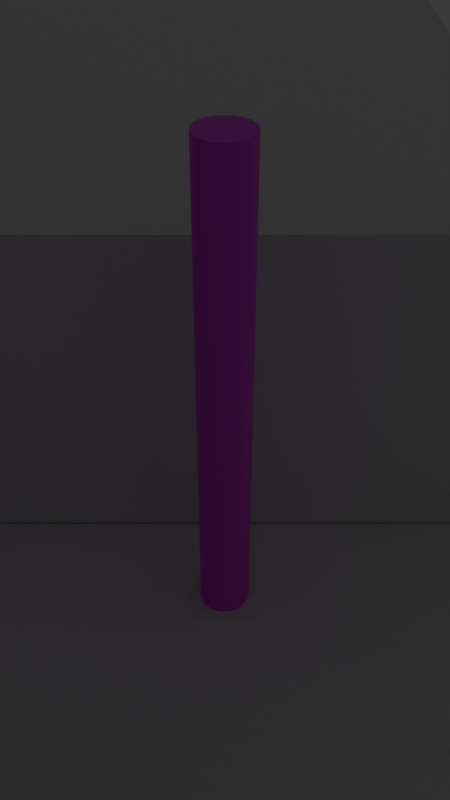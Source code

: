 # Source: pillars_scene.blend  (saved by Blender 4.2.66; exported with 4.5.12 LTS)
import bpy
from mathutils import Matrix  # noqa: F401  (used for matrix-valued properties, if any)

bpy.ops.wm.read_factory_settings(use_empty=True)
scene = bpy.context.scene
scene.name = 'Scene'

# ---- images (referenced by path relative to the original .blend; pixels are not part of the script)
import os
ASSET_DIR = os.environ.get("B2B_ASSET_DIR", "")  # directory of the original .blend (textures are referenced by path, not embedded)
HERE = os.path.dirname(os.path.abspath(__file__))  # packed textures are extracted next to this script under _unpacked/

def load_image(name, relpath, width, height, colorspace="sRGB"):
    """Load a texture the original file referenced (path relative to the .blend, or extracted next to this script)."""
    p = next((c for c in (os.path.join(HERE, relpath), os.path.join(ASSET_DIR, relpath)) if relpath and os.path.exists(c)), "")
    if p:
        img = bpy.data.images.load(p, check_existing=True)
        img.name = name
    else:  # same state as the original file: an image datablock whose file is absent (Cycles renders it pink)
        img = bpy.data.images.new(name, width, height)
        img.source = "FILE"
        img.filepath = "//" + (relpath or name)
    img.colorspace_settings.name = colorspace
    return img
img_chess_board_texture_png_001 = load_image('chess-board-texture.png.001', 'textures/chess-board-texture.png', 1024, 1024, 'sRGB')

# ---- materials (node trees are filled in below, after node groups)
mat_material = bpy.data.materials.new('Material')

# ---- material node trees
mat_material.use_nodes = True; mat_material.node_tree.nodes.clear()
_N = mat_material.node_tree.nodes; _L = mat_material.node_tree.links
n0 = _N.new('ShaderNodeBsdfPrincipled'); n0.name = 'Principled BSDF'; n0.location = (10, 300)
n1 = _N.new('ShaderNodeOutputMaterial'); n1.name = 'Material Output'; n1.location = (300, 300)
n2 = _N.new('ShaderNodeTexImage'); n2.name = 'Image Texture'; n2.location = (-280, 260)
n2.image = img_chess_board_texture_png_001
_L.new(n0.outputs[0], n1.inputs[0])
_L.new(n2.outputs[0], n0.inputs[0])
n1.is_active_output = True

# ---- world
world_world = bpy.data.worlds.new('World'); scene.world = world_world
world_world.use_nodes = True; world_world.node_tree.nodes.clear()
_N = world_world.node_tree.nodes; _L = world_world.node_tree.links
n0 = _N.new('ShaderNodeOutputWorld'); n0.name = 'World Output'; n0.location = (300, 300)
n1 = _N.new('ShaderNodeBackground'); n1.name = 'Background'; n1.location = (10, 300)
n1.inputs[0].default_value = (0.05088, 0.05088, 0.05088, 1.0)
_L.new(n1.outputs[0], n0.inputs[0])
n0.is_active_output = True
world_world.color = (0.05088, 0.05088, 0.05088)
world_world.sun_shadow_jitter_overblur = 0.0

# ---- cameras
cam_camera_001 = bpy.data.cameras.new('Camera.001')
cam_camera_001.lens = 40.0

# ---- lights
light_sun = bpy.data.lights.new('Sun', 'SUN')
light_sun.energy = 0.001

# ---- meshes
me_cylinder_003 = bpy.data.meshes.new('Cylinder.003')
me_cylinder_003.from_pydata([(0.0, 0.4, -4.0), (0.0, 0.4, 4.0), (0.03921, 0.3981, -4.0), (0.03921, 0.3981, 4.0), (0.07804, 0.3923, -4.0), (0.07804, 0.3923, 4.0), (0.1161, 0.3828, -4.0), (0.1161, 0.3828, 4.0), (0.1531, 0.3696, -4.0), (0.1531, 0.3696, 4.0), (0.1886, 0.3528, -4.0), (0.1886, 0.3528, 4.0), (0.2222, 0.3326, -4.0), (0.2222, 0.3326, 4.0), (0.2538, 0.3092, -4.0), (0.2538, 0.3092, 4.0), (0.2828, 0.2828, -4.0), (0.2828, 0.2828, 4.0), (0.3092, 0.2538, -4.0), (0.3092, 0.2538, 4.0), (0.3326, 0.2222, -4.0), (0.3326, 0.2222, 4.0), (0.3528, 0.1886, -4.0), (0.3528, 0.1886, 4.0), (0.3696, 0.1531, -4.0), (0.3696, 0.1531, 4.0), (0.3828, 0.1161, -4.0), (0.3828, 0.1161, 4.0), (0.3923, 0.07804, -4.0), (0.3923, 0.07804, 4.0), (0.3981, 0.03921, -4.0), (0.3981, 0.03921, 4.0), (0.4, 0.0, -4.0), (0.4, 0.0, 4.0), (0.3981, -0.03921, -4.0), (0.3981, -0.03921, 4.0), (0.3923, -0.07804, -4.0), (0.3923, -0.07804, 4.0), (0.3828, -0.1161, -4.0), (0.3828, -0.1161, 4.0), (0.3696, -0.1531, -4.0), (0.3696, -0.1531, 4.0), (0.3528, -0.1886, -4.0), (0.3528, -0.1886, 4.0), (0.3326, -0.2222, -4.0), (0.3326, -0.2222, 4.0), (0.3092, -0.2538, -4.0), (0.3092, -0.2538, 4.0), (0.2828, -0.2828, -4.0), (0.2828, -0.2828, 4.0), (0.2538, -0.3092, -4.0), (0.2538, -0.3092, 4.0), (0.2222, -0.3326, -4.0), (0.2222, -0.3326, 4.0), (0.1886, -0.3528, -4.0), (0.1886, -0.3528, 4.0), (0.1531, -0.3696, -4.0), (0.1531, -0.3696, 4.0), (0.1161, -0.3828, -4.0), (0.1161, -0.3828, 4.0), (0.07804, -0.3923, -4.0), (0.07804, -0.3923, 4.0), (0.03921, -0.3981, -4.0), (0.03921, -0.3981, 4.0), (0.0, -0.4, -4.0), (0.0, -0.4, 4.0), (-0.03921, -0.3981, -4.0), (-0.03921, -0.3981, 4.0), (-0.07804, -0.3923, -4.0), (-0.07804, -0.3923, 4.0), (-0.1161, -0.3828, -4.0), (-0.1161, -0.3828, 4.0), (-0.1531, -0.3696, -4.0), (-0.1531, -0.3696, 4.0), (-0.1886, -0.3528, -4.0), (-0.1886, -0.3528, 4.0), (-0.2222, -0.3326, -4.0), (-0.2222, -0.3326, 4.0), (-0.2538, -0.3092, -4.0), (-0.2538, -0.3092, 4.0), (-0.2828, -0.2828, -4.0), (-0.2828, -0.2828, 4.0), (-0.3092, -0.2538, -4.0), (-0.3092, -0.2538, 4.0), (-0.3326, -0.2222, -4.0), (-0.3326, -0.2222, 4.0), (-0.3528, -0.1886, -4.0), (-0.3528, -0.1886, 4.0), (-0.3696, -0.1531, -4.0), (-0.3696, -0.1531, 4.0), (-0.3828, -0.1161, -4.0), (-0.3828, -0.1161, 4.0), (-0.3923, -0.07804, -4.0), (-0.3923, -0.07804, 4.0), (-0.3981, -0.03921, -4.0), (-0.3981, -0.03921, 4.0), (-0.4, 0.0, -4.0), (-0.4, 0.0, 4.0), (-0.3981, 0.03921, -4.0), (-0.3981, 0.03921, 4.0), (-0.3923, 0.07804, -4.0), (-0.3923, 0.07804, 4.0), (-0.3828, 0.1161, -4.0), (-0.3828, 0.1161, 4.0), (-0.3696, 0.1531, -4.0), (-0.3696, 0.1531, 4.0), (-0.3528, 0.1886, -4.0), (-0.3528, 0.1886, 4.0), (-0.3326, 0.2222, -4.0), (-0.3326, 0.2222, 4.0), (-0.3092, 0.2538, -4.0), (-0.3092, 0.2538, 4.0), (-0.2828, 0.2828, -4.0), (-0.2828, 0.2828, 4.0), (-0.2538, 0.3092, -4.0), (-0.2538, 0.3092, 4.0), (-0.2222, 0.3326, -4.0), (-0.2222, 0.3326, 4.0), (-0.1886, 0.3528, -4.0), (-0.1886, 0.3528, 4.0), (-0.1531, 0.3696, -4.0), (-0.1531, 0.3696, 4.0), (-0.1161, 0.3828, -4.0), (-0.1161, 0.3828, 4.0), (-0.07804, 0.3923, -4.0), (-0.07804, 0.3923, 4.0), (-0.03921, 0.3981, -4.0), (-0.03921, 0.3981, 4.0)], [], [(0, 1, 3, 2), (2, 3, 5, 4), (4, 5, 7, 6), (6, 7, 9, 8), (8, 9, 11, 10), (10, 11, 13, 12), (12, 13, 15, 14), (14, 15, 17, 16), (16, 17, 19, 18), (18, 19, 21, 20), (20, 21, 23, 22), (22, 23, 25, 24), (24, 25, 27, 26), (26, 27, 29, 28), (28, 29, 31, 30), (30, 31, 33, 32), (32, 33, 35, 34), (34, 35, 37, 36), (36, 37, 39, 38), (38, 39, 41, 40), (40, 41, 43, 42), (42, 43, 45, 44), (44, 45, 47, 46), (46, 47, 49, 48), (48, 49, 51, 50), (50, 51, 53, 52), (52, 53, 55, 54), (54, 55, 57, 56), (56, 57, 59, 58), (58, 59, 61, 60), (60, 61, 63, 62), (62, 63, 65, 64), (64, 65, 67, 66), (66, 67, 69, 68), (68, 69, 71, 70), (70, 71, 73, 72), (72, 73, 75, 74), (74, 75, 77, 76), (76, 77, 79, 78), (78, 79, 81, 80), (80, 81, 83, 82), (82, 83, 85, 84), (84, 85, 87, 86), (86, 87, 89, 88), (88, 89, 91, 90), (90, 91, 93, 92), (92, 93, 95, 94), (94, 95, 97, 96), (96, 97, 99, 98), (98, 99, 101, 100), (100, 101, 103, 102), (102, 103, 105, 104), (104, 105, 107, 106), (106, 107, 109, 108), (108, 109, 111, 110), (110, 111, 113, 112), (112, 113, 115, 114), (114, 115, 117, 116), (116, 117, 119, 118), (118, 119, 121, 120), (120, 121, 123, 122), (122, 123, 125, 124), (3, 1, 127, 125, 123, 121, 119, 117, 115, 113, 111, 109, 107, 105, 103, 101, 99, 97, 95, 93, 91, 89, 87, 85, 83, 81, 79, 77, 75, 73, 71, 69, 67, 65, 63, 61, 59, 57, 55, 53, 51, 49, 47, 45, 43, 41, 39, 37, 35, 33, 31, 29, 27, 25, 23, 21, 19, 17, 15, 13, 11, 9, 7, 5), (124, 125, 127, 126), (126, 127, 1, 0), (0, 2, 4, 6, 8, 10, 12, 14, 16, 18, 20, 22, 24, 26, 28, 30, 32, 34, 36, 38, 40, 42, 44, 46, 48, 50, 52, 54, 56, 58, 60, 62, 64, 66, 68, 70, 72, 74, 76, 78, 80, 82, 84, 86, 88, 90, 92, 94, 96, 98, 100, 102, 104, 106, 108, 110, 112, 114, 116, 118, 120, 122, 124, 126)])
_uv = me_cylinder_003.uv_layers.new(name='UVMap')
_uv.uv.foreach_set('vector', [0.3913, 2.193, 0.3913, -1.105, 0.4086, -1.105, 0.4086, 2.193, 0.4086, 2.193, 0.4086, -1.105, 0.4259, -1.105, 0.4259, 2.193, 0.4259, 2.193, 0.4259, -1.105, 0.443, -1.105, 0.443, 2.193, 0.443, 2.193, 0.443, -1.105, 0.4596, -1.105, 0.4596, 2.193, 0.4596, 2.193, 0.4596, -1.105, 0.4756, -1.105, 0.4756, 2.193, 0.4756, 2.193, 0.4756, -1.105, 0.4909, -1.105, 0.4909, 2.193, 0.4909, 2.193, 0.4909, -1.105, 0.5054, -1.105, 0.5054, 2.193, 0.5054, 2.193, 0.5054, -1.105, 0.5188, -1.105, 0.5188, 2.193, 0.7687, 2.193, 0.7687, -1.105, 0.7822, -1.105, 0.7822, 2.193, 0.7822, 2.193, 0.7822, -1.105, 0.7966, -1.105, 0.7966, 2.193, 0.7966, 2.193, 0.7966, -1.105, 0.8119, -1.105, 0.8119, 2.193, 0.8119, 2.193, 0.8119, -1.105, 0.8279, -1.105, 0.8279, 2.193, 0.8279, 2.193, 0.8279, -1.105, 0.8446, -1.105, 0.8446, 2.193, 0.8446, 2.193, 0.8446, -1.105, 0.8616, -1.105, 0.8616, 2.193, 0.8616, 2.193, 0.8616, -1.105, 0.8789, -1.105, 0.8789, 2.193, 0.8789, 2.193, 0.8789, -1.105, 0.8962, -1.105, 0.8962, 2.193, 0.8962, 2.193, 0.8962, -1.105, 0.9135, -1.105, 0.9135, 2.193, 0.9135, 2.193, 0.9135, -1.105, 0.9306, -1.105, 0.9306, 2.193, 0.9306, 2.193, 0.9306, -1.105, 0.9472, -1.105, 0.9472, 2.193, 0.9472, 2.193, 0.9472, -1.105, 0.9632, -1.105, 0.9632, 2.193, 0.9632, 2.193, 0.9632, -1.105, 0.9785, -1.105, 0.9785, 2.193, 0.9785, 2.193, 0.9785, -1.105, 0.993, -1.105, 0.993, 2.193, 0.993, 2.193, 0.993, -1.105, 0.6124, -0.005494, 0.6124, 1.094, 0.5188, 2.193, 0.5188, -1.105, 0.5311, -1.105, 0.5311, 2.193, 0.5311, 2.193, 0.5311, -1.105, 0.5445, -1.105, 0.5445, 2.193, 0.5445, 2.193, 0.5445, -1.105, 0.5589, -1.105, 0.5589, 2.193, 0.5589, 2.193, 0.5589, -1.105, 0.5742, -1.105, 0.5742, 2.193, 0.5742, 2.193, 0.5742, -1.105, 0.5903, -1.105, 0.5903, 2.193, 0.5903, 2.193, 0.5903, -1.105, 0.6069, -1.105, 0.6069, 2.193, 0.6069, 2.193, 0.6069, -1.105, 0.6239, -1.105, 0.6239, 2.193, 0.6239, 2.193, 0.6239, -1.105, 0.6412, -1.105, 0.6412, 2.193, 0.6412, 2.193, 0.6412, -1.105, 0.6586, -1.105, 0.6586, 2.193, 0.6586, 2.193, 0.6586, -1.105, 0.6759, -1.105, 0.6759, 2.193, 0.6759, 2.193, 0.6759, -1.105, 0.6929, -1.105, 0.6929, 2.193, 0.6929, 2.193, 0.6929, -1.105, 0.7095, -1.105, 0.7095, 2.193, 0.7095, 2.193, 0.7095, -1.105, 0.7256, -1.105, 0.7256, 2.193, 0.7256, 2.193, 0.7256, -1.105, 0.7409, -1.105, 0.7409, 2.193, 0.7409, 2.193, 0.7409, -1.105, 0.7553, -1.105, 0.7553, 2.193, 0.7553, 2.193, 0.7553, -1.105, 0.7687, -1.105, 0.7687, 2.193, 0.00663, 2.193, 0.00663, -1.105, 0.01891, -1.105, 0.01891, 2.193, 0.01891, 2.193, 0.01891, -1.105, 0.03233, -1.105, 0.03233, 2.193, 0.03233, 2.193, 0.03233, -1.105, 0.04677, -1.105, 0.04677, 2.193, 0.04677, 2.193, 0.04677, -1.105, 0.06208, -1.105, 0.06208, 2.193, 0.06208, 2.193, 0.06208, -1.105, 0.07813, -1.105, 0.07813, 2.193, 0.07813, 2.193, 0.07813, -1.105, 0.09474, -1.105, 0.09474, 2.193, 0.09474, 2.193, 0.09474, -1.105, 0.1118, -1.105, 0.1118, 2.193, 0.1118, 2.193, 0.1118, -1.105, 0.1291, -1.105, 0.1291, 2.193, 0.1291, 2.193, 0.1291, -1.105, 0.1464, -1.105, 0.1464, 2.193, 0.1464, 2.193, 0.1464, -1.105, 0.1637, -1.105, 0.1637, 2.193, 0.1637, 2.193, 0.1637, -1.105, 0.1807, -1.105, 0.1807, 2.193, 0.1807, 2.193, 0.1807, -1.105, 0.1974, -1.105, 0.1974, 2.193, 0.1974, 2.193, 0.1974, -1.105, 0.2134, -1.105, 0.2134, 2.193, 0.2134, 2.193, 0.2134, -1.105, 0.2287, -1.105, 0.2287, 2.193, 0.2287, 2.193, 0.2287, -1.105, 0.2431, -1.105, 0.2431, 2.193, 0.2431, 2.193, 0.2431, -1.105, 0.2566, -1.105, 0.2566, 2.193, 0.2566, 2.193, 0.2566, -1.105, 0.2688, -1.105, 0.2688, 2.193, 0.2688, 2.193, 0.2688, -1.105, 0.2811, -1.105, 0.2811, 2.193, 0.2811, 2.193, 0.2811, -1.105, 0.2946, -1.105, 0.2946, 2.193, 0.2946, 2.193, 0.2946, -1.105, 0.309, -1.105, 0.309, 2.193, 0.309, 2.193, 0.309, -1.105, 0.3243, -1.105, 0.3243, 2.193, 0.3243, 2.193, 0.3243, -1.105, 0.3403, -1.105, 0.3403, 2.193, 0.3403, 2.193, 0.3403, -1.105, 0.357, -1.105, 0.357, 2.193, 2.083, 1.3, 2.082, 1.28, 2.082, 1.26, 2.083, 1.24, 2.087, 1.22, 2.093, 1.201, 2.101, 1.183, 2.11, 1.165, 2.122, 1.148, 2.134, 1.133, 2.148, 1.119, 2.164, 1.106, 2.181, 1.095, 2.198, 1.085, 2.217, 1.078, 2.236, 1.072, 2.256, 1.068, 2.276, 1.066, 2.296, 1.066, 2.316, 1.068, 2.336, 1.072, 2.355, 1.078, 2.373, 1.085, 2.391, 1.095, 2.408, 1.106, 2.423, 1.119, 2.437, 1.133, 2.45, 1.148, 2.461, 1.165, 2.471, 1.183, 2.479, 1.201, 2.484, 1.22, 2.488, 1.24, 2.49, 1.26, 2.49, 1.28, 2.488, 1.3, 2.484, 1.32, 2.479, 1.339, 2.471, 1.358, 2.461, 1.375, 2.45, 1.392, 2.437, 1.408, 2.423, 1.422, 2.408, 1.434, 2.391, 1.446, 2.373, 1.455, 2.355, 1.463, 2.336, 1.469, 2.316, 1.473, 2.296, 1.475, 2.276, 1.475, 2.256, 1.473, 2.236, 1.469, 2.217, 1.463, 2.198, 1.455, 2.181, 1.446, 2.164, 1.434, 2.148, 1.422, 2.134, 1.408, 2.122, 1.392, 2.11, 1.375, 2.101, 1.358, 2.093, 1.339, 2.087, 1.32, 0.357, 2.193, 0.357, -1.105, 0.374, -1.105, 0.374, 2.193, 0.374, 2.193, 0.374, -1.105, 0.3913, -1.105, 0.3913, 2.193, 2.585, 1.266, 2.585, 1.248, 2.586, 1.231, 2.59, 1.213, 2.595, 1.196, 2.602, 1.18, 2.61, 1.164, 2.62, 1.149, 2.631, 1.136, 2.644, 1.123, 2.658, 1.112, 2.672, 1.102, 2.688, 1.094, 2.704, 1.087, 2.721, 1.082, 2.739, 1.078, 2.757, 1.077, 2.774, 1.077, 2.792, 1.078, 2.809, 1.082, 2.826, 1.087, 2.843, 1.094, 2.858, 1.102, 2.873, 1.112, 2.887, 1.123, 2.899, 1.136, 2.911, 1.149, 2.921, 1.164, 2.929, 1.18, 2.936, 1.196, 2.941, 1.213, 2.944, 1.231, 2.946, 1.248, 2.946, 1.266, 2.944, 1.284, 2.941, 1.301, 2.936, 1.318, 2.929, 1.335, 2.921, 1.35, 2.911, 1.365, 2.899, 1.379, 2.887, 1.391, 2.873, 1.403, 2.858, 1.413, 2.843, 1.421, 2.826, 1.428, 2.809, 1.433, 2.792, 1.436, 2.774, 1.438, 2.757, 1.438, 2.739, 1.436, 2.721, 1.433, 2.704, 1.428, 2.688, 1.421, 2.672, 1.413, 2.658, 1.403, 2.644, 1.391, 2.631, 1.379, 2.62, 1.365, 2.61, 1.35, 2.602, 1.335, 2.595, 1.318, 2.59, 1.301, 2.586, 1.284])
me_cylinder_003.materials.append(mat_material)
me_cylinder_003.update()
me_cube_004 = bpy.data.meshes.new('Cube.004')
me_cube_004.from_pydata([(-0.5, -0.5, -0.04871), (-0.5, -0.5, 0.001286), (-0.5, 0.5, -0.04871), (-0.5, 0.5, 0.001286), (0.5, -0.5, -0.04871), (0.5, -0.5, 0.001286), (0.5, 0.5, -0.04871), (0.5, 0.5, 0.001286)], [], [(0, 1, 3, 2), (2, 3, 7, 6), (6, 7, 5, 4), (4, 5, 1, 0), (2, 6, 4, 0), (7, 3, 1, 5)])
_uv = me_cube_004.uv_layers.new(name='UVMap')
_uv.uv.foreach_set('vector', [1.286, -0.3579, 1.418, -0.3579, 1.418, -0.2261, 1.286, -0.2261, 1.286, -0.2261, 1.418, -0.2261, 1.418, -0.09438, 1.286, -0.09438, 1.286, -0.09438, 1.418, -0.09438, 1.418, 0.03738, 1.286, 0.03738, 1.286, 0.03738, 1.418, 0.03738, 1.418, 0.1692, 1.286, 0.1692, 1.154, -0.09438, 1.286, -0.09438, 1.286, 0.03738, 1.154, 0.03738, -0.4179, 1.214, -0.4179, -0.3579, 1.154, -0.3579, 1.154, 1.214])
me_cube_004.update()
me_plane_002 = bpy.data.meshes.new('Plane.002')
me_plane_002.from_pydata([(-5.0, -2.0, 0.0), (27.0, -2.0, 0.0), (-5.0, 10.0, 0.0), (27.0, 10.0, 0.0), (-10.0, -2.0, 0.0), (-10.0, 10.0, 0.0), (-5.0, 20.0, 0.0), (-10.0, 20.0, 0.0), (-5.0, -12.0, 0.0), (-10.0, -12.0, 0.0), (16.93, -2.0, 0.0), (16.93, 10.0, 0.0), (50.0, -2.0, 0.0), (50.0, 10.0, 0.0), (10.45, 10.0, 0.0), (10.45, -2.0, 0.0)], [], [(10, 1, 3, 11), (0, 2, 5, 4), (5, 2, 6, 7), (0, 4, 9, 8), (15, 10, 11, 14), (3, 1, 12, 13), (0, 15, 14, 2)])
_uv = me_plane_002.uv_layers.new(name='UVMap')
_uv.uv.foreach_set('vector', [1.396, -0.07783, 1.396, 1.818, -0.8628, 1.818, -0.8628, -0.07783, 1.396, -4.206, -0.8628, -4.206, -0.8628, -5.147, 1.396, -5.147, -0.8628, -5.147, -0.8628, -4.206, -2.745, -4.206, -2.745, -5.147, 1.396, -4.206, 1.396, -5.147, 3.279, -5.147, 3.279, -4.206, 1.396, -1.298, 1.396, -0.07783, -0.8628, -0.07783, -0.8628, -1.298, -0.8628, 1.818, 1.396, 1.818, 1.396, 6.147, -0.8628, 6.147, 1.396, -4.206, 1.396, -1.298, -0.8628, -1.298, -0.8628, -4.206])
me_plane_002.update()
me_cube = bpy.data.meshes.new('Cube')
me_cube.from_pydata([(-1.0, -1.0, -1.0), (-1.0, -1.0, 13.7), (-1.0, 11.03, -1.0), (-1.0, 11.03, 13.7), (54.63, -1.0, -1.0), (54.63, -1.0, 13.7), (54.63, 11.03, -1.0), (54.63, 11.03, 13.7)], [], [(0, 1, 3, 2), (2, 3, 7, 6), (6, 7, 5, 4), (4, 5, 1, 0), (2, 6, 4, 0), (7, 3, 1, 5)])
_uv = me_cube.uv_layers.new(name='UVMap')
_uv.uv.foreach_set('vector', [0.375, 0.0, 0.625, 0.0, 0.625, 0.25, 0.375, 0.25, 0.375, 0.25, 0.625, 0.25, 0.625, 0.5, 0.375, 0.5, 0.375, 0.5, 0.625, 0.5, 0.625, 0.75, 0.375, 0.75, 0.375, 0.75, 0.625, 0.75, 0.625, 1.0, 0.375, 1.0, 0.125, 0.5, 0.375, 0.5, 0.375, 0.75, 0.125, 0.75, 0.625, 0.5, 0.875, 0.5, 0.875, 0.75, 0.625, 0.75])
me_cube.update()
me_cube_001 = bpy.data.meshes.new('Cube.001')
me_cube_001.from_pydata([(-1.0, -1.0, -1.0), (-1.0, -1.0, 4.835), (-1.0, 11.03, -1.0), (-1.0, 11.03, 4.835), (54.63, -1.0, -1.0), (54.63, -1.0, 4.835), (54.63, 11.03, -1.0), (54.63, 11.03, 4.835), (19.06, 11.03, -1.0), (19.06, 11.03, 4.835), (19.06, -1.0, -1.0), (19.06, -1.0, 4.835), (36.03, 11.03, 4.835), (36.03, -1.0, -1.0), (36.03, 11.03, -1.0), (36.03, -1.0, 4.835), (36.03, -1.0, 12.14), (19.06, -1.0, 12.14), (19.06, 11.03, 12.14), (36.03, 11.03, 12.14)], [], [(0, 1, 3, 2), (14, 12, 7, 6), (6, 7, 5, 4), (10, 11, 1, 0), (14, 6, 4, 13), (9, 3, 1, 11), (11, 15, 16, 17), (2, 8, 10, 0), (13, 15, 11, 10), (2, 3, 9, 8), (4, 5, 15, 13), (7, 12, 15, 5), (8, 14, 13, 10), (8, 9, 12, 14), (19, 18, 17, 16), (12, 9, 18, 19), (9, 11, 17, 18), (15, 12, 19, 16)])
_uv = me_cube_001.uv_layers.new(name='UVMap')
_uv.uv.foreach_set('vector', [0.375, 0.0, 0.625, 0.0, 0.625, 0.25, 0.375, 0.25, 0.375, 0.4164, 0.625, 0.4164, 0.625, 0.5, 0.375, 0.5, 0.375, 0.5, 0.625, 0.5, 0.625, 0.75, 0.375, 0.75, 0.375, 0.9099, 0.625, 0.9099, 0.625, 1.0, 0.375, 1.0, 0.2914, 0.5, 0.375, 0.5, 0.375, 0.75, 0.2914, 0.75, 0.7849, 0.5, 0.875, 0.5, 0.875, 0.75, 0.7849, 0.75, 0.625, 0.9099, 0.625, 0.8336, 0.625, 0.8336, 0.625, 0.9099, 0.125, 0.5, 0.2151, 0.5, 0.2151, 0.75, 0.125, 0.75, 0.375, 0.8336, 0.625, 0.8336, 0.625, 0.9099, 0.375, 0.9099, 0.375, 0.25, 0.625, 0.25, 0.625, 0.3401, 0.375, 0.3401, 0.375, 0.75, 0.625, 0.75, 0.625, 0.8336, 0.375, 0.8336, 0.625, 0.5, 0.7086, 0.5, 0.7086, 0.75, 0.625, 0.75, 0.2151, 0.5, 0.2914, 0.5, 0.2914, 0.75, 0.2151, 0.75, 0.375, 0.3401, 0.625, 0.3401, 0.625, 0.4164, 0.375, 0.4164, 0.7086, 0.5, 0.7849, 0.5, 0.7849, 0.75, 0.7086, 0.75, 0.625, 0.4164, 0.625, 0.3401, 0.625, 0.3401, 0.625, 0.4164, 0.7849, 0.5, 0.7849, 0.75, 0.7849, 0.75, 0.7849, 0.5, 0.7086, 0.75, 0.7086, 0.5, 0.7086, 0.5, 0.7086, 0.75])
me_cube_001.update()

# ---- objects
ob_pillar_col = bpy.data.objects.new('Pillar-col', me_cylinder_003)
ob_pillow_plate_col = bpy.data.objects.new('Pillow Plate-col', me_cube_004)
ob_sun = bpy.data.objects.new('Sun', light_sun)
ob_camera = bpy.data.objects.new('Camera', cam_camera_001)
ob_ground_col = bpy.data.objects.new('Ground-col', me_plane_002)
ob_cube = bpy.data.objects.new('Cube', me_cube)
ob_cube_001 = bpy.data.objects.new('Cube.001', me_cube_001)

# ---- transforms, parenting, visibility, modifiers, constraints
ob_pillar_col.location = (0.0, 0.0, 4.05)
_m = ob_pillar_col.modifiers.new('Array', 'ARRAY')
_m.count = 5
_m.use_constant_offset = True
_m.constant_offset_displace = (5.7, 0.0, 0.0)
ob_pillow_plate_col.location = (0.0, 0.0, 0.05)
_m = ob_pillow_plate_col.modifiers.new('Array', 'ARRAY')
_m.count = 5
_m.use_constant_offset = True
_m.constant_offset_displace = (5.5, 0.0, 0.0)
ob_sun.location = (0.0, 0.0, 40.0)
ob_sun.rotation_euler = (-0.3491, 0.0, 0.7854)
ob_camera.location = (0.0, 9.6, 11.88)
ob_camera.rotation_euler = (0.8948, -1.017e-06, -3.142)
ob_ground_col.location = (0.0, 0.0, 0.0)
ob_cube.location = (-4.0, 11.0, 1.031)
ob_cube_001.location = (-4.0, -12.64, 1.031)

# ---- collection membership
scene.collection.objects.link(ob_pillar_col)
scene.collection.objects.link(ob_pillow_plate_col)
scene.collection.objects.link(ob_sun)
scene.collection.objects.link(ob_camera)
scene.collection.objects.link(ob_ground_col)
scene.collection.objects.link(ob_cube)
scene.collection.objects.link(ob_cube_001)

# ---- scene / render settings (as saved in the file)
scene.camera = ob_camera
scene.frame_start = 1; scene.frame_end = 250; scene.frame_set(5)
scene.render.engine = 'BLENDER_EEVEE_NEXT'
scene.render.resolution_x = 1080
scene.render.resolution_y = 1920
scene.eevee.taa_samples = 32
bpy.context.view_layer.update()

